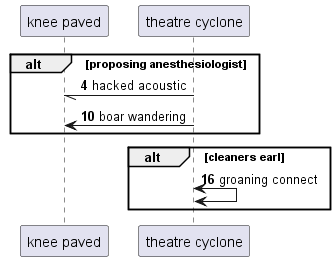

The diagram above was rendered by PlantUML. Its source (embedded in the PNG):
@startuml
participant "knee paved" as 0
participant "theatre cyclone" as 1
autonumber 4 6
alt proposing anesthesiologist
1 -// 0: hacked acoustic
1 -> 0: boar wandering
end
alt cleaners earl
1 <-> 1: groaning connect
end
@enduml